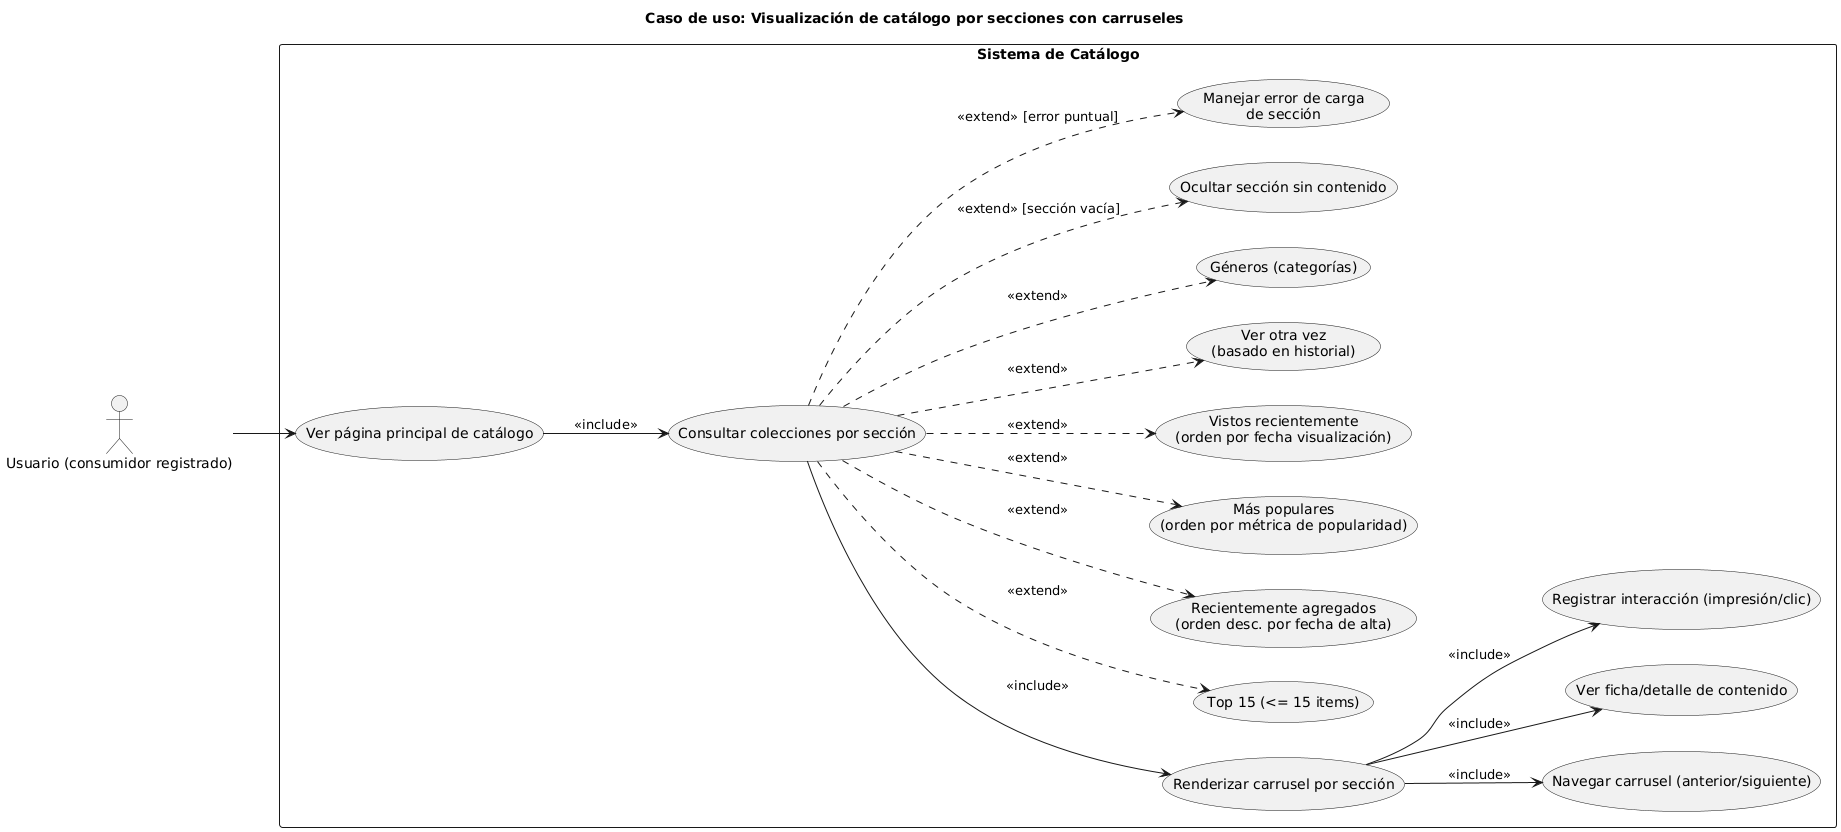

The diagram above was rendered by PlantUML. Its source (embedded in the PNG):
@startuml
title Caso de uso: Visualización de catálogo por secciones con carruseles
left to right direction

actor "Usuario (consumidor registrado)" as U

rectangle "Sistema de Catálogo" {
  ' Casos principales
  usecase "Ver página principal de catálogo" as UC_Home
  usecase "Consultar colecciones por sección" as UC_Consultar
  usecase "Renderizar carrusel por sección" as UC_Render
  usecase "Navegar carrusel (anterior/siguiente)" as UC_Navegar
  usecase "Ver ficha/detalle de contenido" as UC_Detalle
  usecase "Registrar interacción (impresión/clic)" as UC_Log

  ' Secciones/Reglas
  usecase "Top 15 (<= 15 items)" as UC_Top15
  usecase "Recientemente agregados\n(orden desc. por fecha de alta)" as UC_Recientes
  usecase "Más populares\n(orden por métrica de popularidad)" as UC_Populares
  usecase "Vistos recientemente\n(orden por fecha visualización)" as UC_Vistos
  usecase "Ver otra vez\n(basado en historial)" as UC_VerOtraVez
  usecase "Géneros (categorías)" as UC_Generos

  ' Alternativas / excepciones
  usecase "Ocultar sección sin contenido" as UC_Hide
  usecase "Manejar error de carga\nde sección" as UC_Error
}

' Relaciones principales
U --> UC_Home
UC_Home --> UC_Consultar : <<include>>
UC_Consultar --> UC_Render : <<include>>
UC_Render --> UC_Navegar : <<include>>
UC_Render --> UC_Detalle : <<include>>
UC_Render --> UC_Log : <<include>>

' Secciones como especializaciones/variantes del feed
UC_Consultar ..> UC_Top15 : <<extend>>
UC_Consultar ..> UC_Recientes : <<extend>>
UC_Consultar ..> UC_Populares : <<extend>>
UC_Consultar ..> UC_Vistos : <<extend>>
UC_Consultar ..> UC_VerOtraVez : <<extend>>
UC_Consultar ..> UC_Generos : <<extend>>

' Alternativas / excepciones
UC_Consultar ..> UC_Hide : <<extend>> [sección vacía]
UC_Consultar ..> UC_Error : <<extend>> [error puntual]
@enduml